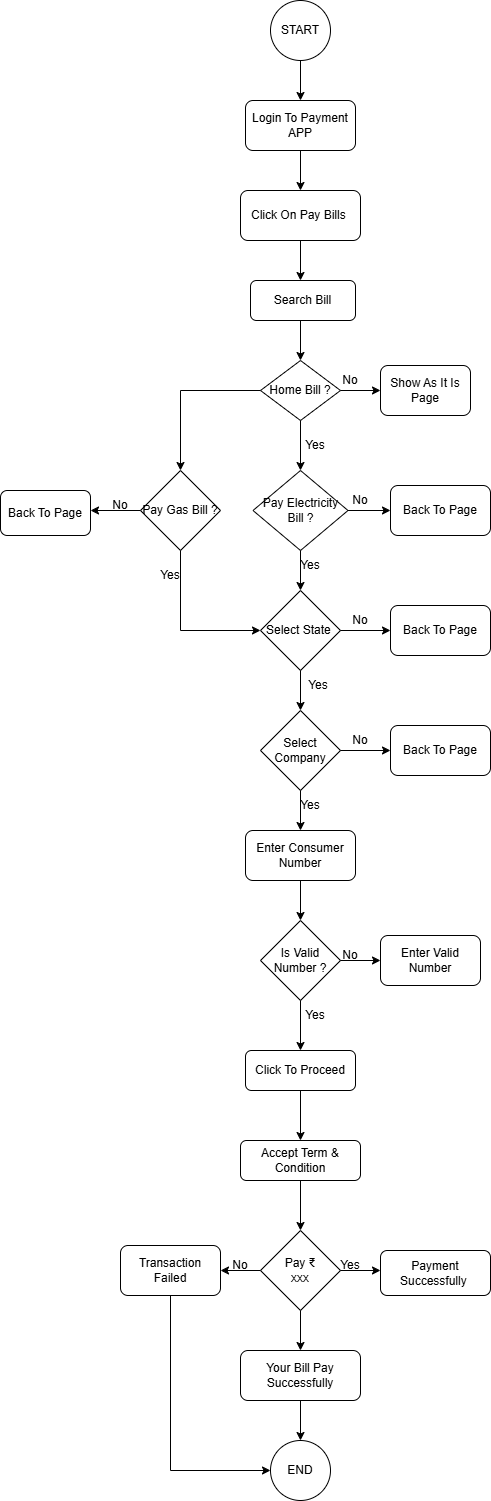

The diagram above was exported from draw.io. Its source (the exported page's mxGraphModel, read from the mxfile embedded in the PNG):
<mxGraphModel dx="838" dy="446" grid="1" gridSize="10" guides="1" tooltips="1" connect="1" arrows="1" fold="1" page="1" pageScale="1" pageWidth="850" pageHeight="1100" math="0" shadow="0">
  <root>
    <mxCell id="0" />
    <mxCell id="1" parent="0" />
    <mxCell id="5K8QPl_eIUXV7KgkEeln-1" value="START" style="ellipse;whiteSpace=wrap;html=1;aspect=fixed;" vertex="1" parent="1">
      <mxGeometry x="410" y="10" width="60" height="60" as="geometry" />
    </mxCell>
    <mxCell id="5K8QPl_eIUXV7KgkEeln-2" value="" style="endArrow=classic;html=1;rounded=0;exitX=0.5;exitY=1;exitDx=0;exitDy=0;" edge="1" parent="1" source="5K8QPl_eIUXV7KgkEeln-1">
      <mxGeometry width="50" height="50" relative="1" as="geometry">
        <mxPoint x="440" y="150" as="sourcePoint" />
        <mxPoint x="440" y="110" as="targetPoint" />
      </mxGeometry>
    </mxCell>
    <mxCell id="5K8QPl_eIUXV7KgkEeln-3" value="Login To Payment APP" style="rounded=1;whiteSpace=wrap;html=1;" vertex="1" parent="1">
      <mxGeometry x="385" y="110" width="110" height="50" as="geometry" />
    </mxCell>
    <mxCell id="5K8QPl_eIUXV7KgkEeln-4" value="" style="endArrow=classic;html=1;rounded=0;exitX=0.5;exitY=1;exitDx=0;exitDy=0;" edge="1" parent="1" source="5K8QPl_eIUXV7KgkEeln-3">
      <mxGeometry width="50" height="50" relative="1" as="geometry">
        <mxPoint x="480" y="250" as="sourcePoint" />
        <mxPoint x="440" y="200" as="targetPoint" />
      </mxGeometry>
    </mxCell>
    <mxCell id="5K8QPl_eIUXV7KgkEeln-5" value="Click On Pay Bills&amp;nbsp;" style="rounded=1;whiteSpace=wrap;html=1;" vertex="1" parent="1">
      <mxGeometry x="380" y="200" width="120" height="50" as="geometry" />
    </mxCell>
    <mxCell id="5K8QPl_eIUXV7KgkEeln-6" value="" style="endArrow=classic;html=1;rounded=0;exitX=0.5;exitY=1;exitDx=0;exitDy=0;" edge="1" parent="1" source="5K8QPl_eIUXV7KgkEeln-5">
      <mxGeometry width="50" height="50" relative="1" as="geometry">
        <mxPoint x="450" y="350" as="sourcePoint" />
        <mxPoint x="440" y="290" as="targetPoint" />
      </mxGeometry>
    </mxCell>
    <mxCell id="5K8QPl_eIUXV7KgkEeln-7" value="Search Bill" style="rounded=1;whiteSpace=wrap;html=1;" vertex="1" parent="1">
      <mxGeometry x="390" y="290" width="105" height="40" as="geometry" />
    </mxCell>
    <mxCell id="5K8QPl_eIUXV7KgkEeln-8" value="" style="endArrow=classic;html=1;rounded=0;entryX=0.5;entryY=0;entryDx=0;entryDy=0;" edge="1" parent="1" target="5K8QPl_eIUXV7KgkEeln-9">
      <mxGeometry width="50" height="50" relative="1" as="geometry">
        <mxPoint x="440" y="330" as="sourcePoint" />
        <mxPoint x="440" y="360" as="targetPoint" />
      </mxGeometry>
    </mxCell>
    <mxCell id="5K8QPl_eIUXV7KgkEeln-9" value="Home Bill ?" style="rhombus;whiteSpace=wrap;html=1;" vertex="1" parent="1">
      <mxGeometry x="400" y="370" width="80" height="60" as="geometry" />
    </mxCell>
    <mxCell id="5K8QPl_eIUXV7KgkEeln-10" value="" style="endArrow=classic;html=1;rounded=0;exitX=1;exitY=0.5;exitDx=0;exitDy=0;" edge="1" parent="1" source="5K8QPl_eIUXV7KgkEeln-9">
      <mxGeometry width="50" height="50" relative="1" as="geometry">
        <mxPoint x="520" y="400" as="sourcePoint" />
        <mxPoint x="520" y="400" as="targetPoint" />
      </mxGeometry>
    </mxCell>
    <mxCell id="5K8QPl_eIUXV7KgkEeln-11" value="Show As It Is Page" style="rounded=1;whiteSpace=wrap;html=1;" vertex="1" parent="1">
      <mxGeometry x="520" y="375" width="90" height="50" as="geometry" />
    </mxCell>
    <mxCell id="5K8QPl_eIUXV7KgkEeln-14" value="" style="endArrow=classic;html=1;rounded=0;exitX=0.5;exitY=1;exitDx=0;exitDy=0;" edge="1" parent="1" source="5K8QPl_eIUXV7KgkEeln-9">
      <mxGeometry width="50" height="50" relative="1" as="geometry">
        <mxPoint x="460" y="520" as="sourcePoint" />
        <mxPoint x="440" y="480" as="targetPoint" />
      </mxGeometry>
    </mxCell>
    <mxCell id="5K8QPl_eIUXV7KgkEeln-15" value="Pay Electricity Bill ?" style="rhombus;whiteSpace=wrap;html=1;" vertex="1" parent="1">
      <mxGeometry x="392.5" y="480" width="95" height="80" as="geometry" />
    </mxCell>
    <mxCell id="5K8QPl_eIUXV7KgkEeln-16" value="" style="endArrow=classic;html=1;rounded=0;exitX=1;exitY=0.5;exitDx=0;exitDy=0;" edge="1" parent="1" source="5K8QPl_eIUXV7KgkEeln-15">
      <mxGeometry width="50" height="50" relative="1" as="geometry">
        <mxPoint x="490" y="520" as="sourcePoint" />
        <mxPoint x="530" y="520" as="targetPoint" />
      </mxGeometry>
    </mxCell>
    <mxCell id="5K8QPl_eIUXV7KgkEeln-17" value="Back To Page" style="rounded=1;whiteSpace=wrap;html=1;" vertex="1" parent="1">
      <mxGeometry x="530" y="495" width="100" height="50" as="geometry" />
    </mxCell>
    <mxCell id="5K8QPl_eIUXV7KgkEeln-18" value="No" style="text;html=1;align=center;verticalAlign=middle;whiteSpace=wrap;rounded=0;" vertex="1" parent="1">
      <mxGeometry x="460" y="375" width="60" height="30" as="geometry" />
    </mxCell>
    <mxCell id="5K8QPl_eIUXV7KgkEeln-19" value="Yes" style="text;html=1;align=center;verticalAlign=middle;whiteSpace=wrap;rounded=0;" vertex="1" parent="1">
      <mxGeometry x="425" y="440" width="60" height="30" as="geometry" />
    </mxCell>
    <mxCell id="5K8QPl_eIUXV7KgkEeln-20" value="" style="endArrow=classic;html=1;rounded=0;exitX=0.5;exitY=1;exitDx=0;exitDy=0;" edge="1" parent="1" source="5K8QPl_eIUXV7KgkEeln-15">
      <mxGeometry width="50" height="50" relative="1" as="geometry">
        <mxPoint x="320" y="640" as="sourcePoint" />
        <mxPoint x="440" y="600" as="targetPoint" />
      </mxGeometry>
    </mxCell>
    <mxCell id="5K8QPl_eIUXV7KgkEeln-21" value="No" style="text;html=1;align=center;verticalAlign=middle;whiteSpace=wrap;rounded=0;" vertex="1" parent="1">
      <mxGeometry x="470" y="495" width="60" height="30" as="geometry" />
    </mxCell>
    <mxCell id="5K8QPl_eIUXV7KgkEeln-22" value="Yes" style="text;html=1;align=center;verticalAlign=middle;whiteSpace=wrap;rounded=0;" vertex="1" parent="1">
      <mxGeometry x="420" y="560" width="60" height="30" as="geometry" />
    </mxCell>
    <mxCell id="5K8QPl_eIUXV7KgkEeln-23" value="Select State&amp;nbsp;" style="rhombus;whiteSpace=wrap;html=1;" vertex="1" parent="1">
      <mxGeometry x="400" y="600" width="80" height="80" as="geometry" />
    </mxCell>
    <mxCell id="5K8QPl_eIUXV7KgkEeln-24" value="" style="endArrow=classic;html=1;rounded=0;exitX=0;exitY=0.5;exitDx=0;exitDy=0;" edge="1" parent="1" source="5K8QPl_eIUXV7KgkEeln-9">
      <mxGeometry width="50" height="50" relative="1" as="geometry">
        <mxPoint x="120" y="470" as="sourcePoint" />
        <mxPoint x="320" y="480" as="targetPoint" />
        <Array as="points">
          <mxPoint x="320" y="400" />
        </Array>
      </mxGeometry>
    </mxCell>
    <mxCell id="5K8QPl_eIUXV7KgkEeln-25" value="Pay Gas Bill ?" style="rhombus;whiteSpace=wrap;html=1;" vertex="1" parent="1">
      <mxGeometry x="280" y="480" width="80" height="80" as="geometry" />
    </mxCell>
    <mxCell id="5K8QPl_eIUXV7KgkEeln-26" value="" style="endArrow=classic;html=1;rounded=0;exitX=0;exitY=0.5;exitDx=0;exitDy=0;" edge="1" parent="1" source="5K8QPl_eIUXV7KgkEeln-25">
      <mxGeometry width="50" height="50" relative="1" as="geometry">
        <mxPoint x="100" y="550" as="sourcePoint" />
        <mxPoint x="230" y="520" as="targetPoint" />
      </mxGeometry>
    </mxCell>
    <mxCell id="5K8QPl_eIUXV7KgkEeln-27" value="Back To Page" style="rounded=1;whiteSpace=wrap;html=1;" vertex="1" parent="1">
      <mxGeometry x="140" y="500" width="90" height="45" as="geometry" />
    </mxCell>
    <mxCell id="5K8QPl_eIUXV7KgkEeln-28" value="" style="endArrow=classic;html=1;rounded=0;exitX=0.5;exitY=1;exitDx=0;exitDy=0;entryX=0;entryY=0.5;entryDx=0;entryDy=0;" edge="1" parent="1" source="5K8QPl_eIUXV7KgkEeln-25" target="5K8QPl_eIUXV7KgkEeln-23">
      <mxGeometry width="50" height="50" relative="1" as="geometry">
        <mxPoint x="260" y="640" as="sourcePoint" />
        <mxPoint x="310" y="590" as="targetPoint" />
        <Array as="points">
          <mxPoint x="320" y="640" />
        </Array>
      </mxGeometry>
    </mxCell>
    <mxCell id="5K8QPl_eIUXV7KgkEeln-29" value="No" style="text;html=1;align=center;verticalAlign=middle;whiteSpace=wrap;rounded=0;" vertex="1" parent="1">
      <mxGeometry x="230" y="500" width="60" height="30" as="geometry" />
    </mxCell>
    <mxCell id="5K8QPl_eIUXV7KgkEeln-30" value="Yes" style="text;html=1;align=center;verticalAlign=middle;whiteSpace=wrap;rounded=0;" vertex="1" parent="1">
      <mxGeometry x="280" y="570" width="60" height="30" as="geometry" />
    </mxCell>
    <mxCell id="5K8QPl_eIUXV7KgkEeln-31" value="" style="endArrow=classic;html=1;rounded=0;exitX=1;exitY=0.5;exitDx=0;exitDy=0;" edge="1" parent="1" source="5K8QPl_eIUXV7KgkEeln-23">
      <mxGeometry width="50" height="50" relative="1" as="geometry">
        <mxPoint x="530" y="640" as="sourcePoint" />
        <mxPoint x="530" y="640" as="targetPoint" />
      </mxGeometry>
    </mxCell>
    <mxCell id="5K8QPl_eIUXV7KgkEeln-32" value="Back To Page" style="rounded=1;whiteSpace=wrap;html=1;" vertex="1" parent="1">
      <mxGeometry x="530" y="615" width="100" height="50" as="geometry" />
    </mxCell>
    <mxCell id="5K8QPl_eIUXV7KgkEeln-33" value="" style="endArrow=classic;html=1;rounded=0;exitX=0.5;exitY=1;exitDx=0;exitDy=0;" edge="1" parent="1" source="5K8QPl_eIUXV7KgkEeln-23">
      <mxGeometry width="50" height="50" relative="1" as="geometry">
        <mxPoint x="450" y="750" as="sourcePoint" />
        <mxPoint x="440" y="720" as="targetPoint" />
      </mxGeometry>
    </mxCell>
    <mxCell id="5K8QPl_eIUXV7KgkEeln-34" value="No" style="text;html=1;align=center;verticalAlign=middle;whiteSpace=wrap;rounded=0;" vertex="1" parent="1">
      <mxGeometry x="470" y="615" width="60" height="30" as="geometry" />
    </mxCell>
    <mxCell id="5K8QPl_eIUXV7KgkEeln-35" value="Yes" style="text;html=1;align=center;verticalAlign=middle;whiteSpace=wrap;rounded=0;" vertex="1" parent="1">
      <mxGeometry x="427.5" y="680" width="60" height="30" as="geometry" />
    </mxCell>
    <mxCell id="5K8QPl_eIUXV7KgkEeln-36" value="Select Company" style="rhombus;whiteSpace=wrap;html=1;" vertex="1" parent="1">
      <mxGeometry x="400" y="720" width="80" height="80" as="geometry" />
    </mxCell>
    <mxCell id="5K8QPl_eIUXV7KgkEeln-37" value="" style="endArrow=classic;html=1;rounded=0;exitX=1;exitY=0.5;exitDx=0;exitDy=0;" edge="1" parent="1" source="5K8QPl_eIUXV7KgkEeln-36">
      <mxGeometry width="50" height="50" relative="1" as="geometry">
        <mxPoint x="490" y="770" as="sourcePoint" />
        <mxPoint x="530" y="760" as="targetPoint" />
      </mxGeometry>
    </mxCell>
    <mxCell id="5K8QPl_eIUXV7KgkEeln-38" value="Back To Page" style="rounded=1;whiteSpace=wrap;html=1;" vertex="1" parent="1">
      <mxGeometry x="530" y="735" width="100" height="50" as="geometry" />
    </mxCell>
    <mxCell id="5K8QPl_eIUXV7KgkEeln-39" value="No" style="text;html=1;align=center;verticalAlign=middle;whiteSpace=wrap;rounded=0;" vertex="1" parent="1">
      <mxGeometry x="470" y="735" width="60" height="30" as="geometry" />
    </mxCell>
    <mxCell id="5K8QPl_eIUXV7KgkEeln-40" value="" style="endArrow=classic;html=1;rounded=0;exitX=0.5;exitY=1;exitDx=0;exitDy=0;" edge="1" parent="1" source="5K8QPl_eIUXV7KgkEeln-36">
      <mxGeometry width="50" height="50" relative="1" as="geometry">
        <mxPoint x="430" y="860" as="sourcePoint" />
        <mxPoint x="440" y="840" as="targetPoint" />
      </mxGeometry>
    </mxCell>
    <mxCell id="5K8QPl_eIUXV7KgkEeln-41" value="Enter Consumer Number" style="rounded=1;whiteSpace=wrap;html=1;" vertex="1" parent="1">
      <mxGeometry x="385" y="840" width="110" height="50" as="geometry" />
    </mxCell>
    <mxCell id="5K8QPl_eIUXV7KgkEeln-42" value="Yes" style="text;html=1;align=center;verticalAlign=middle;whiteSpace=wrap;rounded=0;" vertex="1" parent="1">
      <mxGeometry x="420" y="800" width="60" height="30" as="geometry" />
    </mxCell>
    <mxCell id="5K8QPl_eIUXV7KgkEeln-43" value="" style="endArrow=classic;html=1;rounded=0;exitX=0.5;exitY=1;exitDx=0;exitDy=0;" edge="1" parent="1" source="5K8QPl_eIUXV7KgkEeln-41">
      <mxGeometry width="50" height="50" relative="1" as="geometry">
        <mxPoint x="430" y="960" as="sourcePoint" />
        <mxPoint x="440" y="930" as="targetPoint" />
      </mxGeometry>
    </mxCell>
    <mxCell id="5K8QPl_eIUXV7KgkEeln-44" value="Is Valid Number ?" style="rhombus;whiteSpace=wrap;html=1;" vertex="1" parent="1">
      <mxGeometry x="400" y="930" width="80" height="80" as="geometry" />
    </mxCell>
    <mxCell id="5K8QPl_eIUXV7KgkEeln-45" value="" style="endArrow=classic;html=1;rounded=0;exitX=0.5;exitY=1;exitDx=0;exitDy=0;" edge="1" parent="1" source="5K8QPl_eIUXV7KgkEeln-44">
      <mxGeometry width="50" height="50" relative="1" as="geometry">
        <mxPoint x="440" y="1070" as="sourcePoint" />
        <mxPoint x="440" y="1060" as="targetPoint" />
      </mxGeometry>
    </mxCell>
    <mxCell id="5K8QPl_eIUXV7KgkEeln-46" value="" style="endArrow=classic;html=1;rounded=0;exitX=1;exitY=0.5;exitDx=0;exitDy=0;" edge="1" parent="1" source="5K8QPl_eIUXV7KgkEeln-44">
      <mxGeometry width="50" height="50" relative="1" as="geometry">
        <mxPoint x="490" y="980" as="sourcePoint" />
        <mxPoint x="520" y="970" as="targetPoint" />
      </mxGeometry>
    </mxCell>
    <mxCell id="5K8QPl_eIUXV7KgkEeln-47" value="Enter Valid Number" style="rounded=1;whiteSpace=wrap;html=1;" vertex="1" parent="1">
      <mxGeometry x="520" y="945" width="100" height="50" as="geometry" />
    </mxCell>
    <mxCell id="5K8QPl_eIUXV7KgkEeln-48" value="No" style="text;html=1;align=center;verticalAlign=middle;whiteSpace=wrap;rounded=0;" vertex="1" parent="1">
      <mxGeometry x="460" y="950" width="60" height="30" as="geometry" />
    </mxCell>
    <mxCell id="5K8QPl_eIUXV7KgkEeln-49" value="Yes" style="text;html=1;align=center;verticalAlign=middle;whiteSpace=wrap;rounded=0;" vertex="1" parent="1">
      <mxGeometry x="425" y="1010" width="60" height="30" as="geometry" />
    </mxCell>
    <mxCell id="5K8QPl_eIUXV7KgkEeln-50" value="Click To Proceed" style="rounded=1;whiteSpace=wrap;html=1;" vertex="1" parent="1">
      <mxGeometry x="385" y="1060" width="110" height="40" as="geometry" />
    </mxCell>
    <mxCell id="5K8QPl_eIUXV7KgkEeln-51" value="" style="endArrow=classic;html=1;rounded=0;exitX=0.5;exitY=1;exitDx=0;exitDy=0;" edge="1" parent="1" source="5K8QPl_eIUXV7KgkEeln-50">
      <mxGeometry width="50" height="50" relative="1" as="geometry">
        <mxPoint x="420" y="1190" as="sourcePoint" />
        <mxPoint x="440" y="1150" as="targetPoint" />
      </mxGeometry>
    </mxCell>
    <mxCell id="5K8QPl_eIUXV7KgkEeln-52" value="Accept Term &amp;amp; Condition" style="rounded=1;whiteSpace=wrap;html=1;" vertex="1" parent="1">
      <mxGeometry x="380" y="1150" width="120" height="40" as="geometry" />
    </mxCell>
    <mxCell id="5K8QPl_eIUXV7KgkEeln-54" value="" style="endArrow=classic;html=1;rounded=0;exitX=0.5;exitY=1;exitDx=0;exitDy=0;" edge="1" parent="1" source="5K8QPl_eIUXV7KgkEeln-52">
      <mxGeometry width="50" height="50" relative="1" as="geometry">
        <mxPoint x="434" y="1190" as="sourcePoint" />
        <mxPoint x="440" y="1240" as="targetPoint" />
      </mxGeometry>
    </mxCell>
    <mxCell id="5K8QPl_eIUXV7KgkEeln-55" value="Pay ₹&lt;div&gt;xxx&lt;/div&gt;" style="rhombus;whiteSpace=wrap;html=1;" vertex="1" parent="1">
      <mxGeometry x="400" y="1240" width="80" height="80" as="geometry" />
    </mxCell>
    <mxCell id="5K8QPl_eIUXV7KgkEeln-56" value="" style="endArrow=classic;html=1;rounded=0;exitX=0;exitY=0.5;exitDx=0;exitDy=0;" edge="1" parent="1" source="5K8QPl_eIUXV7KgkEeln-55">
      <mxGeometry width="50" height="50" relative="1" as="geometry">
        <mxPoint x="260" y="1250" as="sourcePoint" />
        <mxPoint x="360" y="1280" as="targetPoint" />
      </mxGeometry>
    </mxCell>
    <mxCell id="5K8QPl_eIUXV7KgkEeln-57" value="Transaction Failed" style="rounded=1;whiteSpace=wrap;html=1;" vertex="1" parent="1">
      <mxGeometry x="260" y="1255" width="100" height="50" as="geometry" />
    </mxCell>
    <mxCell id="5K8QPl_eIUXV7KgkEeln-58" value="No" style="text;html=1;align=center;verticalAlign=middle;whiteSpace=wrap;rounded=0;" vertex="1" parent="1">
      <mxGeometry x="350" y="1260" width="60" height="30" as="geometry" />
    </mxCell>
    <mxCell id="5K8QPl_eIUXV7KgkEeln-59" value="" style="endArrow=classic;html=1;rounded=0;exitX=1;exitY=0.5;exitDx=0;exitDy=0;" edge="1" parent="1" source="5K8QPl_eIUXV7KgkEeln-55">
      <mxGeometry width="50" height="50" relative="1" as="geometry">
        <mxPoint x="500" y="1290" as="sourcePoint" />
        <mxPoint x="520" y="1280" as="targetPoint" />
      </mxGeometry>
    </mxCell>
    <mxCell id="5K8QPl_eIUXV7KgkEeln-60" value="Payment Successfully&amp;nbsp;" style="rounded=1;whiteSpace=wrap;html=1;" vertex="1" parent="1">
      <mxGeometry x="520" y="1260" width="110" height="45" as="geometry" />
    </mxCell>
    <mxCell id="5K8QPl_eIUXV7KgkEeln-61" value="Yes" style="text;html=1;align=center;verticalAlign=middle;whiteSpace=wrap;rounded=0;" vertex="1" parent="1">
      <mxGeometry x="460" y="1260" width="60" height="30" as="geometry" />
    </mxCell>
    <mxCell id="5K8QPl_eIUXV7KgkEeln-62" value="" style="endArrow=classic;html=1;rounded=0;exitX=0.5;exitY=1;exitDx=0;exitDy=0;" edge="1" parent="1" source="5K8QPl_eIUXV7KgkEeln-55">
      <mxGeometry width="50" height="50" relative="1" as="geometry">
        <mxPoint x="440" y="1400" as="sourcePoint" />
        <mxPoint x="440" y="1360" as="targetPoint" />
      </mxGeometry>
    </mxCell>
    <mxCell id="5K8QPl_eIUXV7KgkEeln-63" value="Your Bill Pay Successfully" style="rounded=1;whiteSpace=wrap;html=1;" vertex="1" parent="1">
      <mxGeometry x="380" y="1360" width="120" height="50" as="geometry" />
    </mxCell>
    <mxCell id="5K8QPl_eIUXV7KgkEeln-64" value="" style="endArrow=classic;html=1;rounded=0;exitX=0.5;exitY=1;exitDx=0;exitDy=0;" edge="1" parent="1" source="5K8QPl_eIUXV7KgkEeln-63">
      <mxGeometry width="50" height="50" relative="1" as="geometry">
        <mxPoint x="440" y="1480" as="sourcePoint" />
        <mxPoint x="440" y="1450" as="targetPoint" />
      </mxGeometry>
    </mxCell>
    <mxCell id="5K8QPl_eIUXV7KgkEeln-65" value="END" style="ellipse;whiteSpace=wrap;html=1;aspect=fixed;" vertex="1" parent="1">
      <mxGeometry x="410" y="1450" width="60" height="60" as="geometry" />
    </mxCell>
    <mxCell id="5K8QPl_eIUXV7KgkEeln-66" value="" style="endArrow=classic;html=1;rounded=0;exitX=0.5;exitY=1;exitDx=0;exitDy=0;entryX=0;entryY=0.5;entryDx=0;entryDy=0;" edge="1" parent="1" source="5K8QPl_eIUXV7KgkEeln-57" target="5K8QPl_eIUXV7KgkEeln-65">
      <mxGeometry width="50" height="50" relative="1" as="geometry">
        <mxPoint x="220" y="1400" as="sourcePoint" />
        <mxPoint x="270" y="1350" as="targetPoint" />
        <Array as="points">
          <mxPoint x="310" y="1480" />
        </Array>
      </mxGeometry>
    </mxCell>
  </root>
</mxGraphModel>